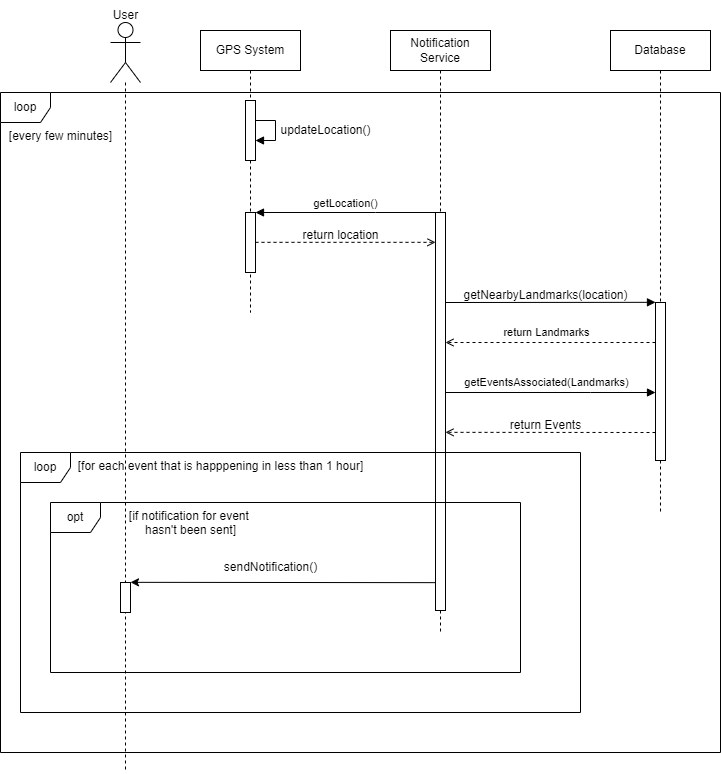

The diagram above was exported from draw.io. Its source (the exported page's mxGraphModel, read from the mxfile embedded in the PNG):
<mxGraphModel dx="983" dy="536" grid="1" gridSize="10" guides="1" tooltips="1" connect="1" arrows="1" fold="1" page="1" pageScale="1" pageWidth="850" pageHeight="1100" math="0" shadow="0">
  <root>
    <mxCell id="0" />
    <mxCell id="1" parent="0" />
    <mxCell id="aM9ryv3xv72pqoxQDRHE-5" value="Database" style="shape=umlLifeline;perimeter=lifelinePerimeter;whiteSpace=wrap;html=1;container=0;dropTarget=0;collapsible=0;recursiveResize=0;outlineConnect=0;portConstraint=eastwest;newEdgeStyle={&quot;edgeStyle&quot;:&quot;elbowEdgeStyle&quot;,&quot;elbow&quot;:&quot;vertical&quot;,&quot;curved&quot;:0,&quot;rounded&quot;:0};" parent="1" vertex="1">
      <mxGeometry x="620" y="128" width="100" height="482" as="geometry" />
    </mxCell>
    <mxCell id="aM9ryv3xv72pqoxQDRHE-6" value="" style="html=1;points=[];perimeter=orthogonalPerimeter;outlineConnect=0;targetShapes=umlLifeline;portConstraint=eastwest;newEdgeStyle={&quot;edgeStyle&quot;:&quot;elbowEdgeStyle&quot;,&quot;elbow&quot;:&quot;vertical&quot;,&quot;curved&quot;:0,&quot;rounded&quot;:0};" parent="aM9ryv3xv72pqoxQDRHE-5" vertex="1">
      <mxGeometry x="45" y="272" width="10" height="158" as="geometry" />
    </mxCell>
    <mxCell id="s9sT94iXjhivv4RPI7OD-8" style="edgeStyle=orthogonalEdgeStyle;rounded=0;orthogonalLoop=1;jettySize=auto;html=1;endArrow=none;endFill=0;dashed=1;" edge="1" parent="1" source="s9sT94iXjhivv4RPI7OD-4">
      <mxGeometry relative="1" as="geometry">
        <mxPoint x="135" y="870" as="targetPoint" />
      </mxGeometry>
    </mxCell>
    <mxCell id="s9sT94iXjhivv4RPI7OD-4" value="" style="shape=umlActor;verticalLabelPosition=bottom;verticalAlign=top;html=1;" vertex="1" parent="1">
      <mxGeometry x="120" y="120" width="30" height="60" as="geometry" />
    </mxCell>
    <mxCell id="s9sT94iXjhivv4RPI7OD-7" value="User" style="text;html=1;align=center;verticalAlign=middle;resizable=0;points=[];autosize=1;strokeColor=none;fillColor=none;" vertex="1" parent="1">
      <mxGeometry x="110" y="98" width="50" height="30" as="geometry" />
    </mxCell>
    <mxCell id="s9sT94iXjhivv4RPI7OD-9" value="GPS System" style="shape=umlLifeline;perimeter=lifelinePerimeter;whiteSpace=wrap;html=1;container=1;dropTarget=0;collapsible=0;recursiveResize=0;outlineConnect=0;portConstraint=eastwest;newEdgeStyle={&quot;edgeStyle&quot;:&quot;elbowEdgeStyle&quot;,&quot;elbow&quot;:&quot;vertical&quot;,&quot;curved&quot;:0,&quot;rounded&quot;:0};" vertex="1" parent="1">
      <mxGeometry x="210" y="128" width="100" height="282" as="geometry" />
    </mxCell>
    <mxCell id="s9sT94iXjhivv4RPI7OD-14" value="" style="html=1;points=[];perimeter=orthogonalPerimeter;outlineConnect=0;targetShapes=umlLifeline;portConstraint=eastwest;newEdgeStyle={&quot;edgeStyle&quot;:&quot;elbowEdgeStyle&quot;,&quot;elbow&quot;:&quot;vertical&quot;,&quot;curved&quot;:0,&quot;rounded&quot;:0};" vertex="1" parent="s9sT94iXjhivv4RPI7OD-9">
      <mxGeometry x="45" y="70" width="10" height="60" as="geometry" />
    </mxCell>
    <mxCell id="s9sT94iXjhivv4RPI7OD-15" style="edgeStyle=elbowEdgeStyle;rounded=0;orthogonalLoop=1;jettySize=auto;html=1;elbow=vertical;curved=0;endArrow=block;endFill=1;" edge="1" parent="s9sT94iXjhivv4RPI7OD-9" source="s9sT94iXjhivv4RPI7OD-14" target="s9sT94iXjhivv4RPI7OD-14">
      <mxGeometry relative="1" as="geometry" />
    </mxCell>
    <mxCell id="s9sT94iXjhivv4RPI7OD-17" value="" style="html=1;points=[];perimeter=orthogonalPerimeter;outlineConnect=0;targetShapes=umlLifeline;portConstraint=eastwest;newEdgeStyle={&quot;edgeStyle&quot;:&quot;elbowEdgeStyle&quot;,&quot;elbow&quot;:&quot;vertical&quot;,&quot;curved&quot;:0,&quot;rounded&quot;:0};" vertex="1" parent="s9sT94iXjhivv4RPI7OD-9">
      <mxGeometry x="45" y="182" width="10" height="60" as="geometry" />
    </mxCell>
    <mxCell id="s9sT94iXjhivv4RPI7OD-11" value="loop" style="shape=umlFrame;whiteSpace=wrap;html=1;pointerEvents=0;recursiveResize=0;container=1;collapsible=0;width=50;" vertex="1" parent="1">
      <mxGeometry x="10" y="190" width="720" height="660" as="geometry" />
    </mxCell>
    <mxCell id="s9sT94iXjhivv4RPI7OD-12" value="[every few&amp;nbsp;&lt;span style=&quot;background-color: initial;&quot;&gt;minutes]&lt;/span&gt;" style="text;align=center;html=1;" vertex="1" parent="s9sT94iXjhivv4RPI7OD-11">
      <mxGeometry width="100" height="20" relative="1" as="geometry">
        <mxPoint x="10" y="30" as="offset" />
      </mxGeometry>
    </mxCell>
    <mxCell id="s9sT94iXjhivv4RPI7OD-16" value="updateLocation()" style="text;html=1;align=center;verticalAlign=middle;resizable=0;points=[];autosize=1;strokeColor=none;fillColor=none;" vertex="1" parent="s9sT94iXjhivv4RPI7OD-11">
      <mxGeometry x="270" y="23" width="110" height="30" as="geometry" />
    </mxCell>
    <mxCell id="aM9ryv3xv72pqoxQDRHE-1" value="Notification Service" style="shape=umlLifeline;perimeter=lifelinePerimeter;whiteSpace=wrap;html=1;container=0;dropTarget=0;collapsible=0;recursiveResize=0;outlineConnect=0;portConstraint=eastwest;newEdgeStyle={&quot;edgeStyle&quot;:&quot;elbowEdgeStyle&quot;,&quot;elbow&quot;:&quot;vertical&quot;,&quot;curved&quot;:0,&quot;rounded&quot;:0};" parent="s9sT94iXjhivv4RPI7OD-11" vertex="1">
      <mxGeometry x="390" y="-62" width="100" height="602" as="geometry" />
    </mxCell>
    <mxCell id="aM9ryv3xv72pqoxQDRHE-2" value="" style="html=1;points=[];perimeter=orthogonalPerimeter;outlineConnect=0;targetShapes=umlLifeline;portConstraint=eastwest;newEdgeStyle={&quot;edgeStyle&quot;:&quot;elbowEdgeStyle&quot;,&quot;elbow&quot;:&quot;vertical&quot;,&quot;curved&quot;:0,&quot;rounded&quot;:0};" parent="aM9ryv3xv72pqoxQDRHE-1" vertex="1">
      <mxGeometry x="45" y="182" width="10" height="398" as="geometry" />
    </mxCell>
    <mxCell id="s9sT94iXjhivv4RPI7OD-26" style="edgeStyle=elbowEdgeStyle;rounded=0;orthogonalLoop=1;jettySize=auto;html=1;elbow=vertical;curved=0;dashed=1;endArrow=open;endFill=0;" edge="1" parent="s9sT94iXjhivv4RPI7OD-11">
      <mxGeometry relative="1" as="geometry">
        <mxPoint x="655" y="340.002380952381" as="sourcePoint" />
        <mxPoint x="445.0000000000001" y="340.002380952381" as="targetPoint" />
      </mxGeometry>
    </mxCell>
    <mxCell id="s9sT94iXjhivv4RPI7OD-19" value="return location" style="text;html=1;align=center;verticalAlign=middle;resizable=0;points=[];autosize=1;strokeColor=none;fillColor=none;" vertex="1" parent="s9sT94iXjhivv4RPI7OD-11">
      <mxGeometry x="290" y="128" width="100" height="30" as="geometry" />
    </mxCell>
    <mxCell id="s9sT94iXjhivv4RPI7OD-20" style="edgeStyle=elbowEdgeStyle;rounded=0;orthogonalLoop=1;jettySize=auto;html=1;elbow=vertical;curved=0;endArrow=block;endFill=1;" edge="1" parent="s9sT94iXjhivv4RPI7OD-11">
      <mxGeometry relative="1" as="geometry">
        <mxPoint x="445" y="210.0010344827586" as="sourcePoint" />
        <mxPoint x="654.9999999999998" y="210.0010344827586" as="targetPoint" />
      </mxGeometry>
    </mxCell>
    <mxCell id="s9sT94iXjhivv4RPI7OD-21" value="getNearbyLandmarks(location)" style="text;html=1;align=center;verticalAlign=middle;resizable=0;points=[];autosize=1;strokeColor=none;fillColor=none;" vertex="1" parent="s9sT94iXjhivv4RPI7OD-11">
      <mxGeometry x="450" y="188" width="190" height="30" as="geometry" />
    </mxCell>
    <mxCell id="s9sT94iXjhivv4RPI7OD-27" value="return Events" style="text;html=1;align=center;verticalAlign=middle;resizable=0;points=[];autosize=1;strokeColor=none;fillColor=none;" vertex="1" parent="s9sT94iXjhivv4RPI7OD-11">
      <mxGeometry x="500" y="318" width="90" height="30" as="geometry" />
    </mxCell>
    <mxCell id="s9sT94iXjhivv4RPI7OD-33" value="loop" style="shape=umlFrame;whiteSpace=wrap;html=1;pointerEvents=0;recursiveResize=0;container=1;collapsible=0;width=50;" vertex="1" parent="s9sT94iXjhivv4RPI7OD-11">
      <mxGeometry x="20" y="360" width="560" height="260" as="geometry" />
    </mxCell>
    <mxCell id="s9sT94iXjhivv4RPI7OD-34" value="[for each event that is happpening in less than 1 hour]" style="text;align=center;html=1;" vertex="1" parent="s9sT94iXjhivv4RPI7OD-33">
      <mxGeometry width="100" height="20" relative="1" as="geometry">
        <mxPoint x="150" as="offset" />
      </mxGeometry>
    </mxCell>
    <mxCell id="s9sT94iXjhivv4RPI7OD-32" value="sendNotification()" style="text;html=1;align=center;verticalAlign=middle;resizable=0;points=[];autosize=1;strokeColor=none;fillColor=none;" vertex="1" parent="s9sT94iXjhivv4RPI7OD-33">
      <mxGeometry x="190" y="100" width="120" height="30" as="geometry" />
    </mxCell>
    <mxCell id="s9sT94iXjhivv4RPI7OD-30" value="opt" style="shape=umlFrame;whiteSpace=wrap;html=1;pointerEvents=0;recursiveResize=0;container=1;collapsible=0;width=50;" vertex="1" parent="s9sT94iXjhivv4RPI7OD-33">
      <mxGeometry x="30" y="50" width="470" height="170" as="geometry" />
    </mxCell>
    <mxCell id="s9sT94iXjhivv4RPI7OD-28" value="" style="html=1;points=[];perimeter=orthogonalPerimeter;outlineConnect=0;targetShapes=umlLifeline;portConstraint=eastwest;newEdgeStyle={&quot;edgeStyle&quot;:&quot;elbowEdgeStyle&quot;,&quot;elbow&quot;:&quot;vertical&quot;,&quot;curved&quot;:0,&quot;rounded&quot;:0};" vertex="1" parent="s9sT94iXjhivv4RPI7OD-30">
      <mxGeometry x="70" y="80" width="10" height="30" as="geometry" />
    </mxCell>
    <mxCell id="s9sT94iXjhivv4RPI7OD-29" style="edgeStyle=elbowEdgeStyle;rounded=0;orthogonalLoop=1;jettySize=auto;html=1;elbow=vertical;curved=0;" edge="1" parent="s9sT94iXjhivv4RPI7OD-30">
      <mxGeometry relative="1" as="geometry">
        <mxPoint x="385" y="80.15333333333352" as="sourcePoint" />
        <mxPoint x="80" y="80.15333333333352" as="targetPoint" />
      </mxGeometry>
    </mxCell>
    <mxCell id="s9sT94iXjhivv4RPI7OD-31" value="[if notification for event&amp;nbsp;&lt;div&gt;&lt;span style=&quot;background-color: initial;&quot;&gt;hasn't been sent]&lt;/span&gt;&lt;/div&gt;" style="text;align=center;html=1;" vertex="1" parent="s9sT94iXjhivv4RPI7OD-30">
      <mxGeometry width="100" height="20" relative="1" as="geometry">
        <mxPoint x="90" as="offset" />
      </mxGeometry>
    </mxCell>
    <mxCell id="aM9ryv3xv72pqoxQDRHE-9" value="getLocation()" style="html=1;verticalAlign=bottom;endArrow=block;edgeStyle=elbowEdgeStyle;elbow=vertical;curved=0;rounded=0;" parent="1" source="aM9ryv3xv72pqoxQDRHE-2" target="s9sT94iXjhivv4RPI7OD-17" edge="1">
      <mxGeometry relative="1" as="geometry">
        <mxPoint x="469.9999999999998" y="392" as="sourcePoint" />
        <Array as="points">
          <mxPoint x="385" y="310" />
        </Array>
        <mxPoint x="270" y="310" as="targetPoint" />
      </mxGeometry>
    </mxCell>
    <mxCell id="s9sT94iXjhivv4RPI7OD-18" style="edgeStyle=elbowEdgeStyle;rounded=0;orthogonalLoop=1;jettySize=auto;html=1;elbow=vertical;curved=0;dashed=1;endArrow=open;endFill=0;" edge="1" parent="1" source="s9sT94iXjhivv4RPI7OD-17" target="aM9ryv3xv72pqoxQDRHE-2">
      <mxGeometry relative="1" as="geometry" />
    </mxCell>
    <mxCell id="s9sT94iXjhivv4RPI7OD-22" style="edgeStyle=elbowEdgeStyle;rounded=0;orthogonalLoop=1;jettySize=auto;html=1;elbow=vertical;curved=0;endArrow=open;endFill=0;dashed=1;" edge="1" parent="1" source="aM9ryv3xv72pqoxQDRHE-6" target="aM9ryv3xv72pqoxQDRHE-2">
      <mxGeometry relative="1" as="geometry">
        <Array as="points">
          <mxPoint x="620" y="440" />
        </Array>
      </mxGeometry>
    </mxCell>
    <mxCell id="s9sT94iXjhivv4RPI7OD-23" value="return Landmarks" style="edgeLabel;html=1;align=center;verticalAlign=middle;resizable=0;points=[];" vertex="1" connectable="0" parent="s9sT94iXjhivv4RPI7OD-22">
      <mxGeometry x="0.199" y="2" relative="1" as="geometry">
        <mxPoint x="16" y="-12" as="offset" />
      </mxGeometry>
    </mxCell>
    <mxCell id="s9sT94iXjhivv4RPI7OD-24" style="edgeStyle=elbowEdgeStyle;rounded=0;orthogonalLoop=1;jettySize=auto;html=1;elbow=vertical;curved=0;endArrow=block;endFill=1;" edge="1" parent="1" source="aM9ryv3xv72pqoxQDRHE-2" target="aM9ryv3xv72pqoxQDRHE-6">
      <mxGeometry relative="1" as="geometry">
        <Array as="points">
          <mxPoint x="600" y="490" />
        </Array>
      </mxGeometry>
    </mxCell>
    <mxCell id="s9sT94iXjhivv4RPI7OD-25" value="getEventsAssociated(Landmarks)" style="edgeLabel;html=1;align=center;verticalAlign=middle;resizable=0;points=[];" vertex="1" connectable="0" parent="s9sT94iXjhivv4RPI7OD-24">
      <mxGeometry x="-0.1114" relative="1" as="geometry">
        <mxPoint x="7" y="-10" as="offset" />
      </mxGeometry>
    </mxCell>
  </root>
</mxGraphModel>